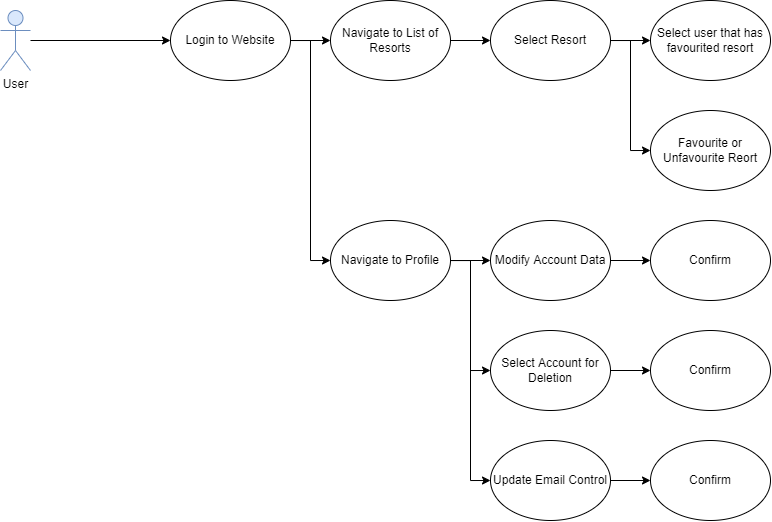

The diagram above was exported from draw.io. Its source (the exported page's mxGraphModel, read from the mxfile embedded in the PNG):
<mxGraphModel dx="1312" dy="639" grid="1" gridSize="10" guides="1" tooltips="1" connect="1" arrows="1" fold="1" page="1" pageScale="1" pageWidth="850" pageHeight="1100" math="0" shadow="0">
  <root>
    <mxCell id="0" />
    <mxCell id="1" parent="0" />
    <mxCell id="r89sZ9u6KjVSFdFSQxZI-1" style="edgeStyle=orthogonalEdgeStyle;rounded=0;orthogonalLoop=1;jettySize=auto;html=1;entryX=0;entryY=0.5;entryDx=0;entryDy=0;" edge="1" parent="1" source="r89sZ9u6KjVSFdFSQxZI-2" target="r89sZ9u6KjVSFdFSQxZI-4">
      <mxGeometry relative="1" as="geometry" />
    </mxCell>
    <mxCell id="r89sZ9u6KjVSFdFSQxZI-2" value="User" style="shape=umlActor;verticalLabelPosition=bottom;verticalAlign=top;html=1;outlineConnect=0;fillColor=#dae8fc;strokeColor=#6c8ebf;" vertex="1" parent="1">
      <mxGeometry x="100" y="110" width="30" height="60" as="geometry" />
    </mxCell>
    <mxCell id="r89sZ9u6KjVSFdFSQxZI-3" style="edgeStyle=orthogonalEdgeStyle;rounded=0;orthogonalLoop=1;jettySize=auto;html=1;entryX=0;entryY=0.5;entryDx=0;entryDy=0;" edge="1" parent="1" source="r89sZ9u6KjVSFdFSQxZI-4">
      <mxGeometry relative="1" as="geometry">
        <mxPoint x="430" y="140" as="targetPoint" />
      </mxGeometry>
    </mxCell>
    <mxCell id="r89sZ9u6KjVSFdFSQxZI-32" style="edgeStyle=orthogonalEdgeStyle;rounded=0;orthogonalLoop=1;jettySize=auto;html=1;entryX=0;entryY=0.5;entryDx=0;entryDy=0;" edge="1" parent="1" source="r89sZ9u6KjVSFdFSQxZI-4" target="r89sZ9u6KjVSFdFSQxZI-31">
      <mxGeometry relative="1" as="geometry" />
    </mxCell>
    <mxCell id="r89sZ9u6KjVSFdFSQxZI-4" value="Login to Website" style="ellipse;whiteSpace=wrap;html=1;" vertex="1" parent="1">
      <mxGeometry x="270" y="100" width="120" height="80" as="geometry" />
    </mxCell>
    <mxCell id="r89sZ9u6KjVSFdFSQxZI-24" style="edgeStyle=orthogonalEdgeStyle;rounded=0;orthogonalLoop=1;jettySize=auto;html=1;entryX=0;entryY=0.5;entryDx=0;entryDy=0;" edge="1" parent="1" source="r89sZ9u6KjVSFdFSQxZI-25" target="r89sZ9u6KjVSFdFSQxZI-27">
      <mxGeometry relative="1" as="geometry" />
    </mxCell>
    <mxCell id="r89sZ9u6KjVSFdFSQxZI-25" value="Navigate to List of Resorts" style="ellipse;whiteSpace=wrap;html=1;" vertex="1" parent="1">
      <mxGeometry x="430" y="100" width="120" height="80" as="geometry" />
    </mxCell>
    <mxCell id="r89sZ9u6KjVSFdFSQxZI-26" style="edgeStyle=orthogonalEdgeStyle;rounded=0;orthogonalLoop=1;jettySize=auto;html=1;" edge="1" parent="1" source="r89sZ9u6KjVSFdFSQxZI-27" target="r89sZ9u6KjVSFdFSQxZI-28">
      <mxGeometry relative="1" as="geometry" />
    </mxCell>
    <mxCell id="r89sZ9u6KjVSFdFSQxZI-30" style="edgeStyle=orthogonalEdgeStyle;rounded=0;orthogonalLoop=1;jettySize=auto;html=1;entryX=0;entryY=0.5;entryDx=0;entryDy=0;" edge="1" parent="1" source="r89sZ9u6KjVSFdFSQxZI-27" target="r89sZ9u6KjVSFdFSQxZI-29">
      <mxGeometry relative="1" as="geometry" />
    </mxCell>
    <mxCell id="r89sZ9u6KjVSFdFSQxZI-27" value="Select Resort" style="ellipse;whiteSpace=wrap;html=1;" vertex="1" parent="1">
      <mxGeometry x="590" y="100" width="120" height="80" as="geometry" />
    </mxCell>
    <mxCell id="r89sZ9u6KjVSFdFSQxZI-28" value="Select user that has favourited resort" style="ellipse;whiteSpace=wrap;html=1;" vertex="1" parent="1">
      <mxGeometry x="750" y="100" width="120" height="80" as="geometry" />
    </mxCell>
    <mxCell id="r89sZ9u6KjVSFdFSQxZI-29" value="Favourite or Unfavourite Reort" style="ellipse;whiteSpace=wrap;html=1;" vertex="1" parent="1">
      <mxGeometry x="750" y="210" width="120" height="80" as="geometry" />
    </mxCell>
    <mxCell id="r89sZ9u6KjVSFdFSQxZI-35" style="edgeStyle=orthogonalEdgeStyle;rounded=0;orthogonalLoop=1;jettySize=auto;html=1;" edge="1" parent="1" source="r89sZ9u6KjVSFdFSQxZI-31" target="r89sZ9u6KjVSFdFSQxZI-33">
      <mxGeometry relative="1" as="geometry" />
    </mxCell>
    <mxCell id="r89sZ9u6KjVSFdFSQxZI-41" style="edgeStyle=orthogonalEdgeStyle;rounded=0;orthogonalLoop=1;jettySize=auto;html=1;entryX=0;entryY=0.5;entryDx=0;entryDy=0;" edge="1" parent="1" source="r89sZ9u6KjVSFdFSQxZI-31" target="r89sZ9u6KjVSFdFSQxZI-40">
      <mxGeometry relative="1" as="geometry" />
    </mxCell>
    <mxCell id="r89sZ9u6KjVSFdFSQxZI-46" style="edgeStyle=orthogonalEdgeStyle;rounded=0;orthogonalLoop=1;jettySize=auto;html=1;entryX=0;entryY=0.5;entryDx=0;entryDy=0;" edge="1" parent="1" source="r89sZ9u6KjVSFdFSQxZI-31" target="r89sZ9u6KjVSFdFSQxZI-43">
      <mxGeometry relative="1" as="geometry" />
    </mxCell>
    <mxCell id="r89sZ9u6KjVSFdFSQxZI-31" value="Navigate to Profile" style="ellipse;whiteSpace=wrap;html=1;" vertex="1" parent="1">
      <mxGeometry x="430" y="320" width="120" height="80" as="geometry" />
    </mxCell>
    <mxCell id="r89sZ9u6KjVSFdFSQxZI-36" style="edgeStyle=orthogonalEdgeStyle;rounded=0;orthogonalLoop=1;jettySize=auto;html=1;" edge="1" parent="1" source="r89sZ9u6KjVSFdFSQxZI-33" target="r89sZ9u6KjVSFdFSQxZI-34">
      <mxGeometry relative="1" as="geometry" />
    </mxCell>
    <mxCell id="r89sZ9u6KjVSFdFSQxZI-33" value="Modify Account Data" style="ellipse;whiteSpace=wrap;html=1;" vertex="1" parent="1">
      <mxGeometry x="590" y="320" width="120" height="80" as="geometry" />
    </mxCell>
    <mxCell id="r89sZ9u6KjVSFdFSQxZI-34" value="Confirm" style="ellipse;whiteSpace=wrap;html=1;" vertex="1" parent="1">
      <mxGeometry x="750" y="320" width="120" height="80" as="geometry" />
    </mxCell>
    <mxCell id="r89sZ9u6KjVSFdFSQxZI-39" value="Confirm" style="ellipse;whiteSpace=wrap;html=1;" vertex="1" parent="1">
      <mxGeometry x="750" y="430" width="120" height="80" as="geometry" />
    </mxCell>
    <mxCell id="r89sZ9u6KjVSFdFSQxZI-42" style="edgeStyle=orthogonalEdgeStyle;rounded=0;orthogonalLoop=1;jettySize=auto;html=1;" edge="1" parent="1" source="r89sZ9u6KjVSFdFSQxZI-40" target="r89sZ9u6KjVSFdFSQxZI-39">
      <mxGeometry relative="1" as="geometry" />
    </mxCell>
    <mxCell id="r89sZ9u6KjVSFdFSQxZI-40" value="Select Account for Deletion" style="ellipse;whiteSpace=wrap;html=1;" vertex="1" parent="1">
      <mxGeometry x="590" y="430" width="120" height="80" as="geometry" />
    </mxCell>
    <mxCell id="r89sZ9u6KjVSFdFSQxZI-45" style="edgeStyle=orthogonalEdgeStyle;rounded=0;orthogonalLoop=1;jettySize=auto;html=1;" edge="1" parent="1" source="r89sZ9u6KjVSFdFSQxZI-43" target="r89sZ9u6KjVSFdFSQxZI-44">
      <mxGeometry relative="1" as="geometry" />
    </mxCell>
    <mxCell id="r89sZ9u6KjVSFdFSQxZI-43" value="Update Email Control" style="ellipse;whiteSpace=wrap;html=1;" vertex="1" parent="1">
      <mxGeometry x="590" y="540" width="120" height="80" as="geometry" />
    </mxCell>
    <mxCell id="r89sZ9u6KjVSFdFSQxZI-44" value="Confirm" style="ellipse;whiteSpace=wrap;html=1;" vertex="1" parent="1">
      <mxGeometry x="750" y="540" width="120" height="80" as="geometry" />
    </mxCell>
  </root>
</mxGraphModel>